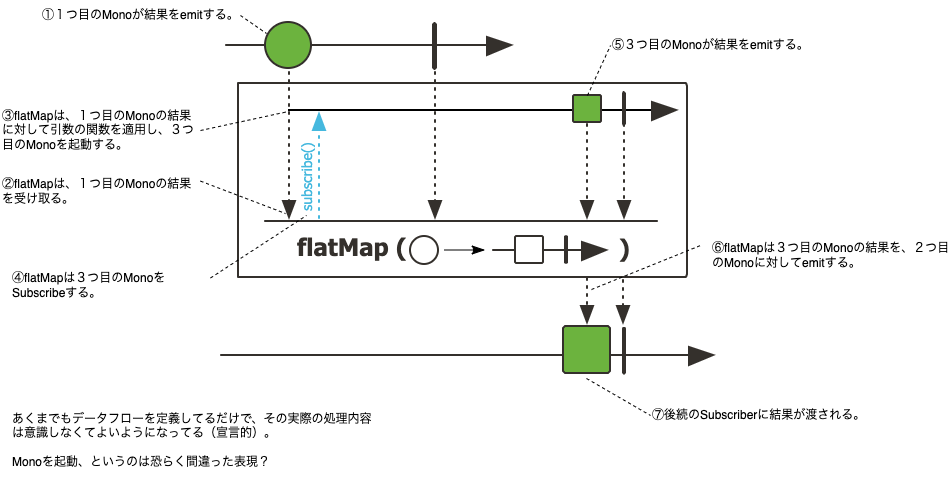

The diagram above was exported from draw.io. Its source (the exported page's mxGraphModel, read from the mxfile embedded in the PNG):
<mxGraphModel dx="1186" dy="589" grid="1" gridSize="10" guides="1" tooltips="1" connect="1" arrows="1" fold="1" page="1" pageScale="1" pageWidth="1169" pageHeight="1654" math="0" shadow="0">
  <root>
    <mxCell id="0" />
    <mxCell id="1" parent="0" />
    <mxCell id="B4BjcIn0yNrwiMl9HBRC-1" value="" style="shape=image;verticalLabelPosition=bottom;labelBackgroundColor=default;verticalAlign=top;aspect=fixed;imageAspect=0;image=https://projectreactor.io/docs/core/release/api/reactor/core/publisher/doc-files/marbles/flatMapForMono.svg;" parent="1" vertex="1">
      <mxGeometry x="240" y="100" width="496" height="355" as="geometry" />
    </mxCell>
    <mxCell id="B4BjcIn0yNrwiMl9HBRC-2" value="①１つ目のMonoが結果をemitする。" style="text;html=1;strokeColor=none;fillColor=none;align=left;verticalAlign=middle;whiteSpace=wrap;rounded=0;" parent="1" vertex="1">
      <mxGeometry x="60" y="80" width="200" height="30" as="geometry" />
    </mxCell>
    <mxCell id="B4BjcIn0yNrwiMl9HBRC-4" value="③flatMapは、１つ目のMonoの結果に対して引数の関数を適用し、３つ目のMonoを起動する。" style="text;html=1;strokeColor=none;fillColor=none;align=left;verticalAlign=middle;whiteSpace=wrap;rounded=0;" parent="1" vertex="1">
      <mxGeometry x="20" y="180" width="200" height="60" as="geometry" />
    </mxCell>
    <mxCell id="B4BjcIn0yNrwiMl9HBRC-5" value="④flatMapは３つ目のMonoをSubscribeする。" style="text;html=1;strokeColor=none;fillColor=none;align=left;verticalAlign=middle;whiteSpace=wrap;rounded=0;" parent="1" vertex="1">
      <mxGeometry x="30" y="350" width="200" height="30" as="geometry" />
    </mxCell>
    <mxCell id="B4BjcIn0yNrwiMl9HBRC-7" value="⑤３つ目のMonoが結果をemitする。" style="text;html=1;strokeColor=none;fillColor=none;align=left;verticalAlign=middle;whiteSpace=wrap;rounded=0;" parent="1" vertex="1">
      <mxGeometry x="630" y="110" width="210" height="30" as="geometry" />
    </mxCell>
    <mxCell id="PLqsYkwg0SS3kQS9Sheo-10" value="" style="endArrow=none;html=1;rounded=0;exitX=1;exitY=0.5;exitDx=0;exitDy=0;dashed=1;" edge="1" parent="1" source="B4BjcIn0yNrwiMl9HBRC-2">
      <mxGeometry width="50" height="50" relative="1" as="geometry">
        <mxPoint x="560" y="330" as="sourcePoint" />
        <mxPoint x="286" y="113" as="targetPoint" />
      </mxGeometry>
    </mxCell>
    <mxCell id="PLqsYkwg0SS3kQS9Sheo-11" value="" style="endArrow=none;html=1;rounded=0;exitX=1;exitY=0.5;exitDx=0;exitDy=0;dashed=1;" edge="1" parent="1" source="B4BjcIn0yNrwiMl9HBRC-4">
      <mxGeometry width="50" height="50" relative="1" as="geometry">
        <mxPoint x="220" y="207" as="sourcePoint" />
        <mxPoint x="308" y="191" as="targetPoint" />
      </mxGeometry>
    </mxCell>
    <mxCell id="PLqsYkwg0SS3kQS9Sheo-12" value="②flatMapは、１つ目のMonoの結果を受け取る。" style="text;html=1;strokeColor=none;fillColor=none;align=left;verticalAlign=middle;whiteSpace=wrap;rounded=0;" vertex="1" parent="1">
      <mxGeometry x="20" y="250" width="200" height="42.5" as="geometry" />
    </mxCell>
    <mxCell id="PLqsYkwg0SS3kQS9Sheo-13" value="" style="endArrow=none;html=1;rounded=0;exitX=1;exitY=0.25;exitDx=0;exitDy=0;dashed=1;" edge="1" parent="1" source="PLqsYkwg0SS3kQS9Sheo-12">
      <mxGeometry width="50" height="50" relative="1" as="geometry">
        <mxPoint x="230" y="210" as="sourcePoint" />
        <mxPoint x="305" y="293" as="targetPoint" />
      </mxGeometry>
    </mxCell>
    <mxCell id="PLqsYkwg0SS3kQS9Sheo-14" value="" style="endArrow=none;html=1;rounded=0;exitX=1;exitY=0.25;exitDx=0;exitDy=0;dashed=1;" edge="1" parent="1" source="B4BjcIn0yNrwiMl9HBRC-5">
      <mxGeometry width="50" height="50" relative="1" as="geometry">
        <mxPoint x="230" y="270.625" as="sourcePoint" />
        <mxPoint x="326" y="295" as="targetPoint" />
      </mxGeometry>
    </mxCell>
    <mxCell id="PLqsYkwg0SS3kQS9Sheo-15" value="" style="endArrow=none;html=1;rounded=0;dashed=1;entryX=0;entryY=0.5;entryDx=0;entryDy=0;" edge="1" parent="1" target="B4BjcIn0yNrwiMl9HBRC-7">
      <mxGeometry width="50" height="50" relative="1" as="geometry">
        <mxPoint x="607" y="175" as="sourcePoint" />
        <mxPoint x="318" y="201" as="targetPoint" />
      </mxGeometry>
    </mxCell>
    <mxCell id="PLqsYkwg0SS3kQS9Sheo-16" value="" style="endArrow=none;html=1;rounded=0;dashed=1;entryX=0;entryY=0.5;entryDx=0;entryDy=0;" edge="1" parent="1">
      <mxGeometry width="50" height="50" relative="1" as="geometry">
        <mxPoint x="611" y="369" as="sourcePoint" />
        <mxPoint x="720" y="325" as="targetPoint" />
      </mxGeometry>
    </mxCell>
    <mxCell id="PLqsYkwg0SS3kQS9Sheo-18" value="あくまでもデータフローを定義してるだけで、その実際の処理内容は意識しなくてよいようになってる（宣言的）。&lt;br&gt;&lt;br&gt;Monoを起動、というのは恐らく間違った表現？" style="text;html=1;strokeColor=none;fillColor=none;align=left;verticalAlign=middle;whiteSpace=wrap;rounded=0;" vertex="1" parent="1">
      <mxGeometry x="30" y="480" width="370" height="80" as="geometry" />
    </mxCell>
    <mxCell id="PLqsYkwg0SS3kQS9Sheo-19" value="⑥flatMapは３つ目のMonoの結果を、２つ目のMonoに対してemitする。" style="text;html=1;strokeColor=none;fillColor=none;align=left;verticalAlign=middle;whiteSpace=wrap;rounded=0;" vertex="1" parent="1">
      <mxGeometry x="730" y="310" width="240" height="50" as="geometry" />
    </mxCell>
    <mxCell id="PLqsYkwg0SS3kQS9Sheo-20" value="⑦後続のSubscriberに結果が渡される。" style="text;html=1;strokeColor=none;fillColor=none;align=left;verticalAlign=middle;whiteSpace=wrap;rounded=0;" vertex="1" parent="1">
      <mxGeometry x="670" y="470" width="240" height="50" as="geometry" />
    </mxCell>
    <mxCell id="PLqsYkwg0SS3kQS9Sheo-21" value="" style="endArrow=none;html=1;rounded=0;dashed=1;entryX=0;entryY=0.5;entryDx=0;entryDy=0;" edge="1" parent="1" target="PLqsYkwg0SS3kQS9Sheo-20">
      <mxGeometry width="50" height="50" relative="1" as="geometry">
        <mxPoint x="606" y="458" as="sourcePoint" />
        <mxPoint x="730" y="335" as="targetPoint" />
      </mxGeometry>
    </mxCell>
  </root>
</mxGraphModel>